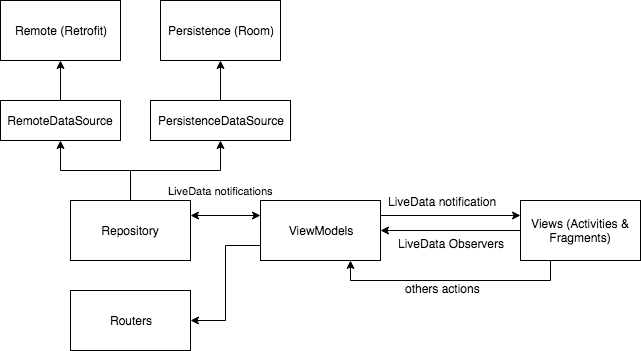

The diagram above was exported from draw.io. Its source (the exported page's mxGraphModel, read from the mxfile embedded in the PNG):
<mxGraphModel dx="786" dy="443" grid="1" gridSize="10" guides="1" tooltips="1" connect="1" arrows="1" fold="1" page="1" pageScale="1" pageWidth="826" pageHeight="1169" math="0" shadow="0">
  <root>
    <mxCell id="0" />
    <mxCell id="1" parent="0" />
    <mxCell id="w1MAdoowpxWHMaWsEBPE-1" value="RemoteDataSource" style="rounded=0;whiteSpace=wrap;html=1;" parent="1" vertex="1">
      <mxGeometry x="10" y="160" width="120" height="40" as="geometry" />
    </mxCell>
    <mxCell id="w1MAdoowpxWHMaWsEBPE-2" value="Remote (Retrofit)" style="rounded=0;whiteSpace=wrap;html=1;" parent="1" vertex="1">
      <mxGeometry x="10" y="60" width="120" height="60" as="geometry" />
    </mxCell>
    <mxCell id="w1MAdoowpxWHMaWsEBPE-3" value="Persistence (Room)" style="rounded=0;whiteSpace=wrap;html=1;" parent="1" vertex="1">
      <mxGeometry x="170" y="60" width="120" height="60" as="geometry" />
    </mxCell>
    <mxCell id="w1MAdoowpxWHMaWsEBPE-5" style="edgeStyle=orthogonalEdgeStyle;rounded=0;orthogonalLoop=1;jettySize=auto;html=1;exitX=0.5;exitY=0;exitDx=0;exitDy=0;entryX=0.5;entryY=1;entryDx=0;entryDy=0;" parent="1" source="w1MAdoowpxWHMaWsEBPE-1" target="w1MAdoowpxWHMaWsEBPE-2" edge="1">
      <mxGeometry relative="1" as="geometry" />
    </mxCell>
    <mxCell id="w1MAdoowpxWHMaWsEBPE-6" style="edgeStyle=orthogonalEdgeStyle;rounded=0;orthogonalLoop=1;jettySize=auto;html=1;exitX=0.5;exitY=0;exitDx=0;exitDy=0;entryX=0.5;entryY=1;entryDx=0;entryDy=0;" parent="1" source="5elxs4_cxgUX8Mb_N9w8-1" target="w1MAdoowpxWHMaWsEBPE-3" edge="1">
      <mxGeometry relative="1" as="geometry" />
    </mxCell>
    <mxCell id="w1MAdoowpxWHMaWsEBPE-18" value="LiveData notifications" style="edgeStyle=orthogonalEdgeStyle;rounded=0;orthogonalLoop=1;jettySize=auto;html=1;exitX=1;exitY=0.25;exitDx=0;exitDy=0;entryX=0;entryY=0.25;entryDx=0;entryDy=0;startArrow=classic;startFill=1;endArrow=classic;endFill=1;" parent="1" source="w1MAdoowpxWHMaWsEBPE-4" target="w1MAdoowpxWHMaWsEBPE-7" edge="1">
      <mxGeometry x="-0.1429" y="25" relative="1" as="geometry">
        <mxPoint as="offset" />
      </mxGeometry>
    </mxCell>
    <mxCell id="5elxs4_cxgUX8Mb_N9w8-4" style="edgeStyle=orthogonalEdgeStyle;rounded=0;orthogonalLoop=1;jettySize=auto;html=1;exitX=0.5;exitY=0;exitDx=0;exitDy=0;entryX=0.5;entryY=1;entryDx=0;entryDy=0;" parent="1" source="w1MAdoowpxWHMaWsEBPE-4" target="w1MAdoowpxWHMaWsEBPE-1" edge="1">
      <mxGeometry relative="1" as="geometry" />
    </mxCell>
    <mxCell id="5elxs4_cxgUX8Mb_N9w8-5" style="edgeStyle=orthogonalEdgeStyle;rounded=0;orthogonalLoop=1;jettySize=auto;html=1;exitX=0.5;exitY=0;exitDx=0;exitDy=0;entryX=0.5;entryY=1;entryDx=0;entryDy=0;" parent="1" source="w1MAdoowpxWHMaWsEBPE-4" target="5elxs4_cxgUX8Mb_N9w8-1" edge="1">
      <mxGeometry relative="1" as="geometry" />
    </mxCell>
    <mxCell id="w1MAdoowpxWHMaWsEBPE-4" value="Repository" style="rounded=0;whiteSpace=wrap;html=1;" parent="1" vertex="1">
      <mxGeometry x="80" y="260" width="120" height="60" as="geometry" />
    </mxCell>
    <mxCell id="w1MAdoowpxWHMaWsEBPE-10" style="edgeStyle=orthogonalEdgeStyle;rounded=0;orthogonalLoop=1;jettySize=auto;html=1;exitX=0;exitY=0.75;exitDx=0;exitDy=0;entryX=1;entryY=0.5;entryDx=0;entryDy=0;" parent="1" source="w1MAdoowpxWHMaWsEBPE-7" target="w1MAdoowpxWHMaWsEBPE-8" edge="1">
      <mxGeometry relative="1" as="geometry" />
    </mxCell>
    <mxCell id="w1MAdoowpxWHMaWsEBPE-13" style="edgeStyle=orthogonalEdgeStyle;rounded=0;orthogonalLoop=1;jettySize=auto;html=1;exitX=1;exitY=0.25;exitDx=0;exitDy=0;entryX=0;entryY=0.25;entryDx=0;entryDy=0;" parent="1" source="w1MAdoowpxWHMaWsEBPE-7" target="w1MAdoowpxWHMaWsEBPE-12" edge="1">
      <mxGeometry relative="1" as="geometry" />
    </mxCell>
    <mxCell id="w1MAdoowpxWHMaWsEBPE-15" value="LiveData notification" style="text;html=1;resizable=0;points=[];align=center;verticalAlign=middle;labelBackgroundColor=#ffffff;" parent="w1MAdoowpxWHMaWsEBPE-13" vertex="1" connectable="0">
      <mxGeometry x="-0.3429" y="4" relative="1" as="geometry">
        <mxPoint x="15" y="-11" as="offset" />
      </mxGeometry>
    </mxCell>
    <mxCell id="w1MAdoowpxWHMaWsEBPE-7" value="ViewModels" style="rounded=0;whiteSpace=wrap;html=1;" parent="1" vertex="1">
      <mxGeometry x="270" y="260" width="120" height="60" as="geometry" />
    </mxCell>
    <mxCell id="w1MAdoowpxWHMaWsEBPE-8" value="Routers" style="rounded=0;whiteSpace=wrap;html=1;" parent="1" vertex="1">
      <mxGeometry x="80" y="350" width="120" height="60" as="geometry" />
    </mxCell>
    <mxCell id="w1MAdoowpxWHMaWsEBPE-14" style="edgeStyle=orthogonalEdgeStyle;rounded=0;orthogonalLoop=1;jettySize=auto;html=1;exitX=0.25;exitY=1;exitDx=0;exitDy=0;entryX=0.75;entryY=1;entryDx=0;entryDy=0;" parent="1" source="w1MAdoowpxWHMaWsEBPE-12" target="w1MAdoowpxWHMaWsEBPE-7" edge="1">
      <mxGeometry relative="1" as="geometry">
        <Array as="points">
          <mxPoint x="560" y="340" />
          <mxPoint x="360" y="340" />
        </Array>
      </mxGeometry>
    </mxCell>
    <mxCell id="w1MAdoowpxWHMaWsEBPE-16" value="&lt;br&gt;" style="text;html=1;resizable=0;points=[];align=center;verticalAlign=middle;labelBackgroundColor=#ffffff;" parent="w1MAdoowpxWHMaWsEBPE-14" vertex="1" connectable="0">
      <mxGeometry x="0.1429" y="-1" relative="1" as="geometry">
        <mxPoint x="6" y="16" as="offset" />
      </mxGeometry>
    </mxCell>
    <mxCell id="w1MAdoowpxWHMaWsEBPE-21" value="others actions" style="text;html=1;resizable=0;points=[];align=center;verticalAlign=middle;labelBackgroundColor=#ffffff;" parent="w1MAdoowpxWHMaWsEBPE-14" vertex="1" connectable="0">
      <mxGeometry x="0.075" relative="1" as="geometry">
        <mxPoint x="1" y="7" as="offset" />
      </mxGeometry>
    </mxCell>
    <mxCell id="w1MAdoowpxWHMaWsEBPE-19" style="edgeStyle=orthogonalEdgeStyle;rounded=0;orthogonalLoop=1;jettySize=auto;html=1;exitX=0;exitY=0.5;exitDx=0;exitDy=0;entryX=1;entryY=0.5;entryDx=0;entryDy=0;" parent="1" source="w1MAdoowpxWHMaWsEBPE-12" target="w1MAdoowpxWHMaWsEBPE-7" edge="1">
      <mxGeometry relative="1" as="geometry" />
    </mxCell>
    <mxCell id="w1MAdoowpxWHMaWsEBPE-20" value="LiveData Observers" style="text;html=1;resizable=0;points=[];align=center;verticalAlign=middle;labelBackgroundColor=#ffffff;" parent="w1MAdoowpxWHMaWsEBPE-19" vertex="1" connectable="0">
      <mxGeometry x="0.2667" y="-1" relative="1" as="geometry">
        <mxPoint x="19" y="13" as="offset" />
      </mxGeometry>
    </mxCell>
    <mxCell id="w1MAdoowpxWHMaWsEBPE-12" value="Views (Activities &amp;amp; Fragments)" style="rounded=0;whiteSpace=wrap;html=1;" parent="1" vertex="1">
      <mxGeometry x="530" y="260" width="120" height="60" as="geometry" />
    </mxCell>
    <mxCell id="5elxs4_cxgUX8Mb_N9w8-1" value="PersistenceDataSource" style="rounded=0;whiteSpace=wrap;html=1;" parent="1" vertex="1">
      <mxGeometry x="160" y="160" width="140" height="40" as="geometry" />
    </mxCell>
  </root>
</mxGraphModel>